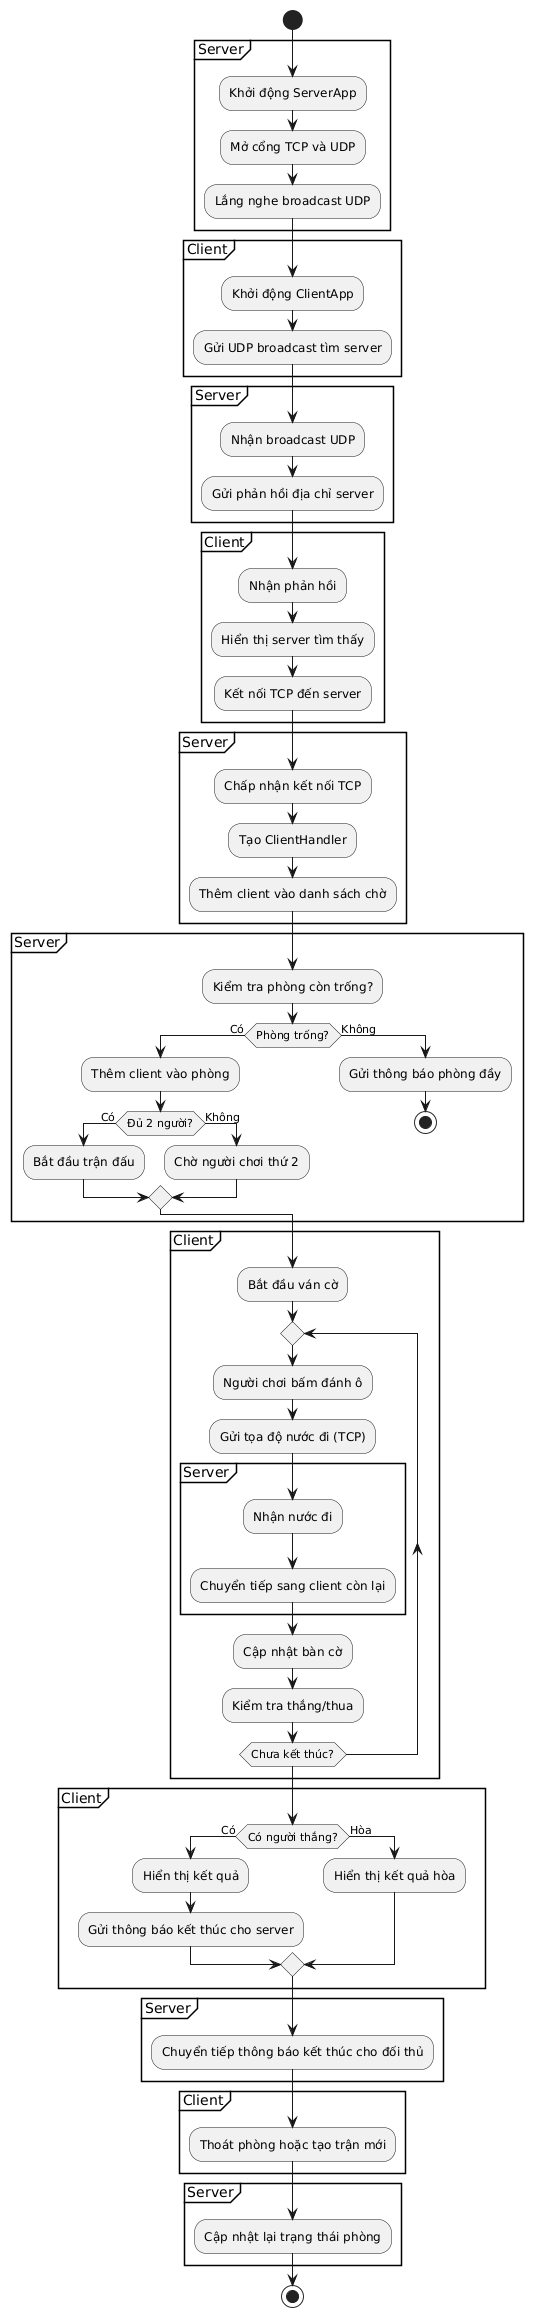

The diagram above was rendered by PlantUML. Its source (embedded in the PNG):
@startuml
start

partition Server {
    :Khởi động ServerApp;
    :Mở cổng TCP và UDP;
    :Lắng nghe broadcast UDP;
}

partition Client {
    :Khởi động ClientApp;
    :Gửi UDP broadcast tìm server;
}

partition Server {
    :Nhận broadcast UDP;
    :Gửi phản hồi địa chỉ server;
}

partition Client {
    :Nhận phản hồi;
    :Hiển thị server tìm thấy;
    :Kết nối TCP đến server;
}

partition Server {
    :Chấp nhận kết nối TCP;
    :Tạo ClientHandler;
    :Thêm client vào danh sách chờ;
}


partition Server {
    :Kiểm tra phòng còn trống?;
    if (Phòng trống?) then (Có)
        :Thêm client vào phòng;
        if (Đủ 2 người?) then (Có)
            :Bắt đầu trận đấu;
        else (Không)
            :Chờ người chơi thứ 2;
        endif
    else (Không)
        :Gửi thông báo phòng đầy;
        stop
    endif
}

partition Client {
    :Bắt đầu ván cờ;
    repeat
        :Người chơi bấm đánh ô;
        :Gửi tọa độ nước đi (TCP);
        
        partition Server {
            :Nhận nước đi;
            :Chuyển tiếp sang client còn lại;
        }

        :Cập nhật bàn cờ;
        :Kiểm tra thắng/thua;
    repeat while (Chưa kết thúc?)
}

partition Client {
    if (Có người thắng?) then (Có)
        :Hiển thị kết quả;
        :Gửi thông báo kết thúc cho server;
    else (Hòa)
        :Hiển thị kết quả hòa;
    endif
}

partition Server {
    :Chuyển tiếp thông báo kết thúc cho đối thủ;
}

partition Client {
    :Thoát phòng hoặc tạo trận mới;
}

partition Server {
    :Cập nhật lại trạng thái phòng;
}

stop
@enduml